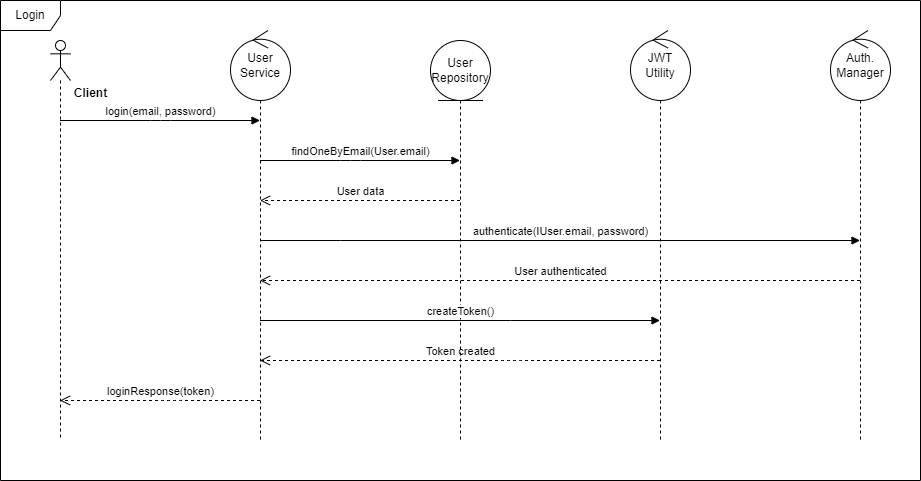

The diagram above was exported from draw.io. Its source (the exported page's mxGraphModel, read from the mxfile embedded in the PNG):
<mxGraphModel dx="1434" dy="750" grid="1" gridSize="10" guides="1" tooltips="1" connect="1" arrows="1" fold="1" page="1" pageScale="1" pageWidth="1100" pageHeight="850" background="none" math="0" shadow="0">
  <root>
    <mxCell id="0" />
    <mxCell id="1" parent="0" />
    <mxCell id="7baba1c4bc27f4b0-30" value="User authenticated" style="html=1;verticalAlign=bottom;endArrow=open;dashed=1;endSize=8;labelBackgroundColor=none;fontFamily=Helvetica;fontSize=11;edgeStyle=elbowEdgeStyle;elbow=vertical;" parent="1" source="4NQ9wWfbt8rQX_DPNpTw-20" edge="1">
      <mxGeometry relative="1" as="geometry">
        <mxPoint x="319.5" y="320" as="targetPoint" />
        <Array as="points" />
        <mxPoint x="479.5" y="320" as="sourcePoint" />
      </mxGeometry>
    </mxCell>
    <mxCell id="7baba1c4bc27f4b0-11" value="login(email, password)" style="html=1;verticalAlign=bottom;endArrow=block;labelBackgroundColor=none;fontFamily=Helvetica;fontSize=11;edgeStyle=elbowEdgeStyle;elbow=vertical;" parent="1" source="4NQ9wWfbt8rQX_DPNpTw-4" target="4NQ9wWfbt8rQX_DPNpTw-7" edge="1">
      <mxGeometry relative="1" as="geometry">
        <mxPoint x="155" y="180" as="sourcePoint" />
        <mxPoint x="280" y="180" as="targetPoint" />
        <Array as="points">
          <mxPoint x="220" y="160" />
        </Array>
        <mxPoint as="offset" />
      </mxGeometry>
    </mxCell>
    <mxCell id="7baba1c4bc27f4b0-14" value="findOneByEmail(User.email)" style="html=1;verticalAlign=bottom;endArrow=block;labelBackgroundColor=none;fontFamily=Helvetica;fontSize=11;edgeStyle=elbowEdgeStyle;elbow=vertical;" parent="1" source="4NQ9wWfbt8rQX_DPNpTw-7" target="4NQ9wWfbt8rQX_DPNpTw-9" edge="1">
      <mxGeometry x="0.0034" relative="1" as="geometry">
        <mxPoint x="295" y="200" as="sourcePoint" />
        <mxPoint x="445" y="200.00000000000023" as="targetPoint" />
        <Array as="points">
          <mxPoint x="410" y="200" />
        </Array>
        <mxPoint as="offset" />
      </mxGeometry>
    </mxCell>
    <mxCell id="4NQ9wWfbt8rQX_DPNpTw-4" value="" style="shape=umlLifeline;perimeter=lifelinePerimeter;whiteSpace=wrap;html=1;container=1;dropTarget=0;collapsible=0;recursiveResize=0;outlineConnect=0;portConstraint=eastwest;newEdgeStyle={&quot;curved&quot;:0,&quot;rounded&quot;:0};participant=umlActor;" vertex="1" parent="1">
      <mxGeometry x="110" y="80" width="20" height="400" as="geometry" />
    </mxCell>
    <mxCell id="4NQ9wWfbt8rQX_DPNpTw-7" value="User &lt;br&gt;Service" style="shape=umlLifeline;perimeter=lifelinePerimeter;whiteSpace=wrap;html=1;container=1;dropTarget=0;collapsible=0;recursiveResize=0;outlineConnect=0;portConstraint=eastwest;newEdgeStyle={&quot;curved&quot;:0,&quot;rounded&quot;:0};participant=umlControl;size=70;" vertex="1" parent="1">
      <mxGeometry x="290" y="70" width="60" height="410" as="geometry" />
    </mxCell>
    <mxCell id="4NQ9wWfbt8rQX_DPNpTw-9" value="User&lt;br&gt;Repository" style="shape=umlLifeline;perimeter=lifelinePerimeter;whiteSpace=wrap;html=1;container=1;dropTarget=0;collapsible=0;recursiveResize=0;outlineConnect=0;portConstraint=eastwest;newEdgeStyle={&quot;curved&quot;:0,&quot;rounded&quot;:0};participant=umlEntity;size=60;" vertex="1" parent="1">
      <mxGeometry x="490" y="80" width="60" height="400" as="geometry" />
    </mxCell>
    <mxCell id="4NQ9wWfbt8rQX_DPNpTw-10" value="User data" style="html=1;verticalAlign=bottom;endArrow=open;dashed=1;endSize=8;curved=0;rounded=0;labelBackgroundColor=none;" edge="1" parent="1" source="4NQ9wWfbt8rQX_DPNpTw-9" target="4NQ9wWfbt8rQX_DPNpTw-7">
      <mxGeometry relative="1" as="geometry">
        <mxPoint x="410" y="270" as="sourcePoint" />
        <mxPoint x="330" y="270" as="targetPoint" />
        <Array as="points">
          <mxPoint x="370" y="240" />
        </Array>
      </mxGeometry>
    </mxCell>
    <mxCell id="4NQ9wWfbt8rQX_DPNpTw-11" value="authenticate(IUser.email, password)" style="html=1;verticalAlign=bottom;endArrow=block;curved=0;rounded=0;" edge="1" parent="1" source="4NQ9wWfbt8rQX_DPNpTw-7" target="4NQ9wWfbt8rQX_DPNpTw-20">
      <mxGeometry width="80" relative="1" as="geometry">
        <mxPoint x="340" y="300" as="sourcePoint" />
        <mxPoint x="420" y="300" as="targetPoint" />
        <Array as="points">
          <mxPoint x="400" y="280" />
        </Array>
      </mxGeometry>
    </mxCell>
    <mxCell id="4NQ9wWfbt8rQX_DPNpTw-12" value="Client" style="text;align=center;fontStyle=1;verticalAlign=middle;spacingLeft=3;spacingRight=3;strokeColor=none;rotatable=0;points=[[0,0.5],[1,0.5]];portConstraint=eastwest;html=1;" vertex="1" parent="1">
      <mxGeometry x="110" y="120" width="80" height="26" as="geometry" />
    </mxCell>
    <mxCell id="4NQ9wWfbt8rQX_DPNpTw-14" value="createToken()" style="html=1;verticalAlign=bottom;endArrow=block;curved=0;rounded=0;" edge="1" parent="1" source="4NQ9wWfbt8rQX_DPNpTw-7" target="4NQ9wWfbt8rQX_DPNpTw-15">
      <mxGeometry width="80" relative="1" as="geometry">
        <mxPoint x="510" y="390" as="sourcePoint" />
        <mxPoint x="590" y="390" as="targetPoint" />
        <Array as="points">
          <mxPoint x="570" y="360" />
        </Array>
      </mxGeometry>
    </mxCell>
    <mxCell id="4NQ9wWfbt8rQX_DPNpTw-15" value="JWT&lt;br&gt;Utility" style="shape=umlLifeline;perimeter=lifelinePerimeter;whiteSpace=wrap;html=1;container=1;dropTarget=0;collapsible=0;recursiveResize=0;outlineConnect=0;portConstraint=eastwest;newEdgeStyle={&quot;curved&quot;:0,&quot;rounded&quot;:0};participant=umlControl;size=70;" vertex="1" parent="1">
      <mxGeometry x="690" y="70" width="60" height="410" as="geometry" />
    </mxCell>
    <mxCell id="4NQ9wWfbt8rQX_DPNpTw-16" value="Token created" style="html=1;verticalAlign=bottom;endArrow=open;dashed=1;endSize=8;labelBackgroundColor=none;fontFamily=Helvetica;fontSize=11;edgeStyle=elbowEdgeStyle;elbow=vertical;" edge="1" parent="1" source="4NQ9wWfbt8rQX_DPNpTw-15" target="4NQ9wWfbt8rQX_DPNpTw-7">
      <mxGeometry relative="1" as="geometry">
        <mxPoint x="540" y="400" as="targetPoint" />
        <Array as="points">
          <mxPoint x="570" y="400" />
        </Array>
        <mxPoint x="800.5" y="400" as="sourcePoint" />
      </mxGeometry>
    </mxCell>
    <mxCell id="4NQ9wWfbt8rQX_DPNpTw-17" value="loginResponse(token)" style="html=1;verticalAlign=bottom;endArrow=open;dashed=1;endSize=8;labelBackgroundColor=none;fontFamily=Helvetica;fontSize=11;edgeStyle=elbowEdgeStyle;elbow=vertical;" edge="1" parent="1" source="4NQ9wWfbt8rQX_DPNpTw-7" target="4NQ9wWfbt8rQX_DPNpTw-4">
      <mxGeometry relative="1" as="geometry">
        <mxPoint x="40" y="450" as="targetPoint" />
        <Array as="points">
          <mxPoint x="230" y="440" />
        </Array>
        <mxPoint x="540" y="450" as="sourcePoint" />
      </mxGeometry>
    </mxCell>
    <mxCell id="4NQ9wWfbt8rQX_DPNpTw-19" value="Login" style="shape=umlFrame;whiteSpace=wrap;html=1;pointerEvents=0;" vertex="1" parent="1">
      <mxGeometry x="60" y="40" width="920" height="480" as="geometry" />
    </mxCell>
    <mxCell id="4NQ9wWfbt8rQX_DPNpTw-20" value="Auth.&lt;br&gt;Manager" style="shape=umlLifeline;perimeter=lifelinePerimeter;whiteSpace=wrap;html=1;container=1;dropTarget=0;collapsible=0;recursiveResize=0;outlineConnect=0;portConstraint=eastwest;newEdgeStyle={&quot;curved&quot;:0,&quot;rounded&quot;:0};participant=umlControl;size=70;" vertex="1" parent="1">
      <mxGeometry x="890" y="70" width="60" height="410" as="geometry" />
    </mxCell>
  </root>
</mxGraphModel>